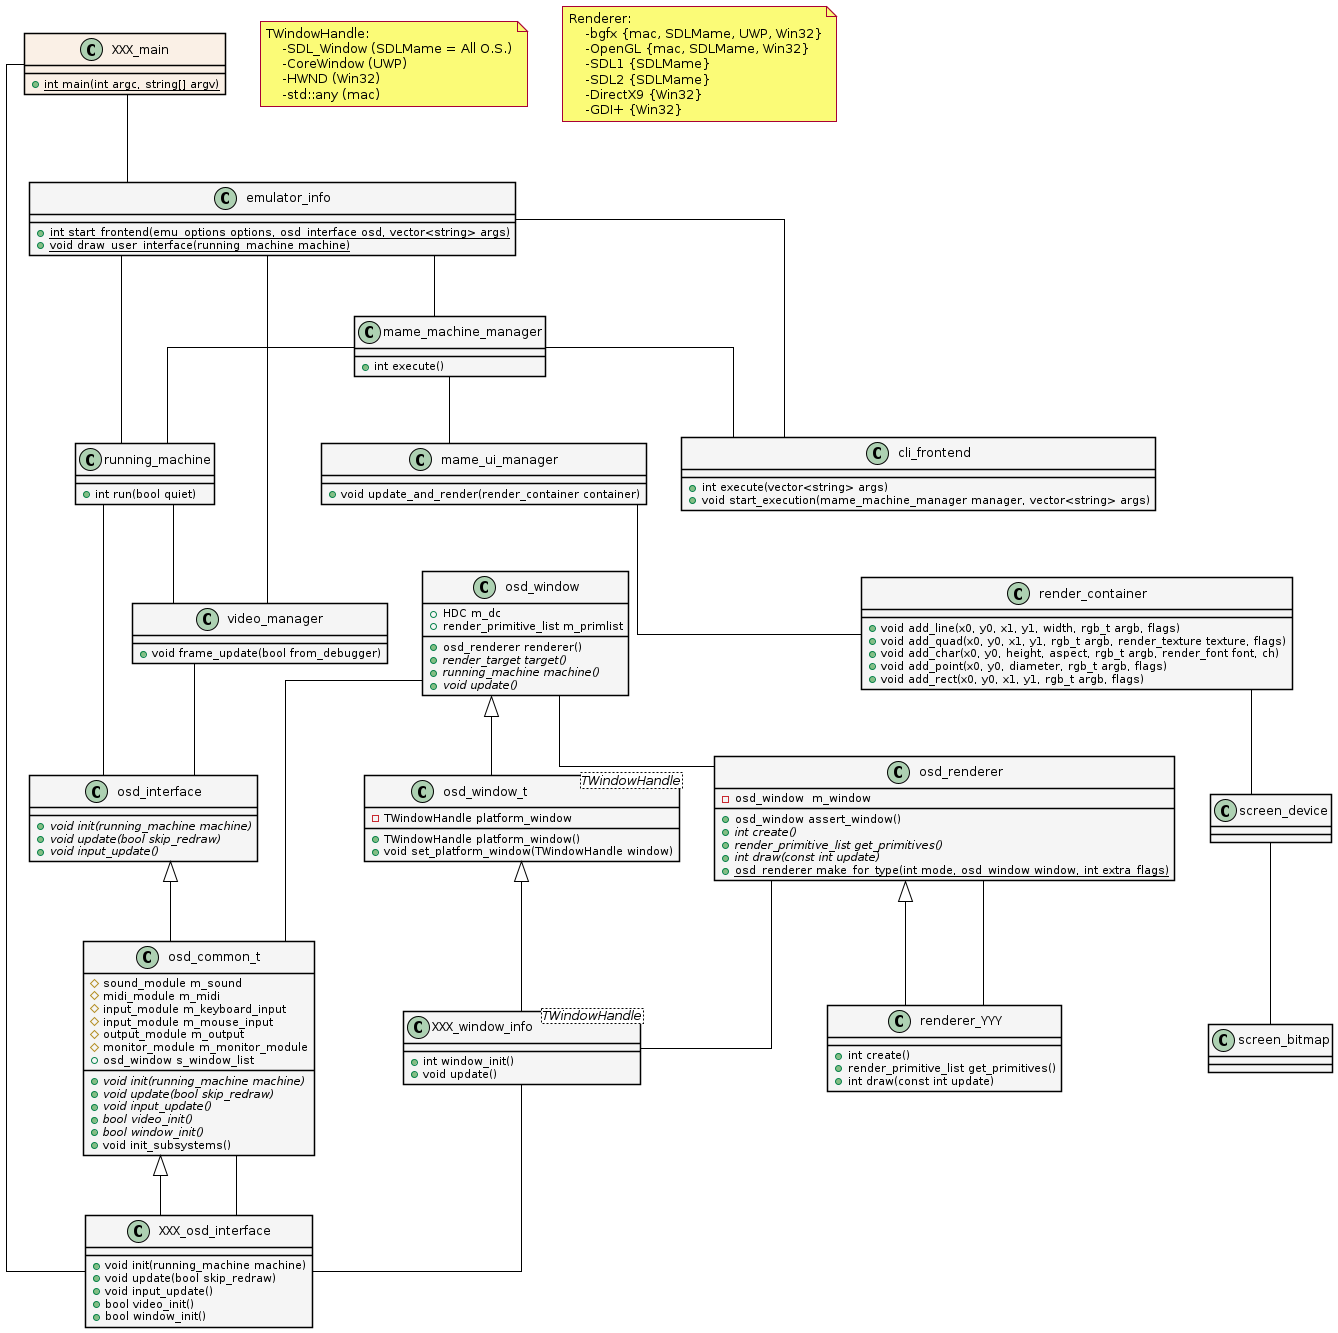

The diagram above was rendered by PlantUML. Its source (embedded in the PNG):
@startuml mame

skinparam LineType ortho
skinparam ArrowColor black
skinparam Shadowing false

skinparam class {
    BackgroundColor WhiteSmoke
    BorderColor black
}


class XXX_main #Linen {
    {static}+int main(int argc, string[] argv)
}

class XXX_osd_interface extends osd_common_t {
    +void init(running_machine machine)
    +void update(bool skip_redraw)
    +void input_update()
    +bool video_init()
    +bool window_init()
}

XXX_main -- XXX_osd_interface

class emulator_info {
    {static}+int start_frontend(emu_options options, osd_interface osd, vector<string> args)
    {static}+void draw_user_interface(running_machine machine)
}

XXX_main -- emulator_info
emulator_info -- running_machine

class cli_frontend {
    +int execute(vector<string> args)
    +void start_execution(mame_machine_manager manager, vector<string> args)
}

class mame_machine_manager {
    +int execute()
}

class mame_ui_manager {
    +void update_and_render(render_container container)
}

class render_container {
    +void add_line(x0, y0, x1, y1, width, rgb_t argb, flags)
	+void add_quad(x0, y0, x1, y1, rgb_t argb, render_texture texture, flags)
	+void add_char(x0, y0, height, aspect, rgb_t argb, render_font font, ch)
	+void add_point(x0, y0, diameter, rgb_t argb, flags)
	+void add_rect(x0, y0, x1, y1, rgb_t argb, flags)
}

mame_ui_manager -- render_container
mame_machine_manager -- mame_ui_manager

emulator_info -- mame_machine_manager
emulator_info -- cli_frontend
mame_machine_manager -- cli_frontend

class running_machine {
    +int run(bool quiet)
}

mame_machine_manager -- running_machine
running_machine -- video_manager
render_container -- screen_device

class video_manager {
    +void frame_update(bool from_debugger)
}

running_machine -- osd_interface
video_manager -- osd_interface
video_manager -- emulator_info
screen_device -- screen_bitmap

class osd_renderer {
    -osd_window  m_window
    +osd_window assert_window()
    {abstract} +int create()
    {abstract} +render_primitive_list get_primitives()
    {abstract} +int draw(const int update)
    {static} +osd_renderer make_for_type(int mode, osd_window window, int extra_flags)
}

class renderer_YYY extends osd_renderer {    
    +int create()
    +render_primitive_list get_primitives()    
    +int draw(const int update)
}

osd_window -- osd_renderer
renderer_YYY -- osd_renderer

class osd_window_t<TWindowHandle> extends osd_window {
    -TWindowHandle platform_window
    +TWindowHandle platform_window()
	+void set_platform_window(TWindowHandle window)
}

class osd_window {
    +HDC m_dc
    +render_primitive_list m_primlist
    +osd_renderer renderer()        
    {abstract} +render_target target()    
    {abstract} +running_machine machine()
    {abstract} +void update()    
}

class XXX_window_info<TWindowHandle> extends osd_window_t {    
    +int window_init()
    +void update()
}

osd_renderer -- XXX_window_info
osd_common_t -- XXX_osd_interface
XXX_window_info -- XXX_osd_interface

osd_window -- osd_common_t

class osd_interface {
	{abstract} +void init(running_machine machine)
	{abstract} +void update(bool skip_redraw)
	{abstract} +void input_update()
}

class osd_common_t extends osd_interface {
    #sound_module m_sound
    #midi_module m_midi
    #input_module m_keyboard_input
    #input_module m_mouse_input 
    #output_module m_output
    #monitor_module m_monitor_module
    +osd_window s_window_list
    {abstract} + void init(running_machine machine)
    {abstract} + void update(bool skip_redraw)
    {abstract} + void input_update()
    {abstract} +bool video_init()
    {abstract} +bool window_init()
    +void init_subsystems()
}

'note bottom of XXX_window_info
note as nXXX_window_info
TWindowHandle:
    -SDL_Window (SDLMame = All O.S.)
    -CoreWindow (UWP)
    -HWND (Win32)
    -std::any (mac)
end note

'note bottom of renderer_YYY
note as nrenderer_YYY
Renderer:
    -bgfx {mac, SDLMame, UWP, Win32}
    -OpenGL {mac, SDLMame, Win32}
    -SDL1 {SDLMame}
    -SDL2 {SDLMame}
    -DirectX9 {Win32}
    -GDI+ {Win32}
end note

' class osd_stream #Lavender

@enduml